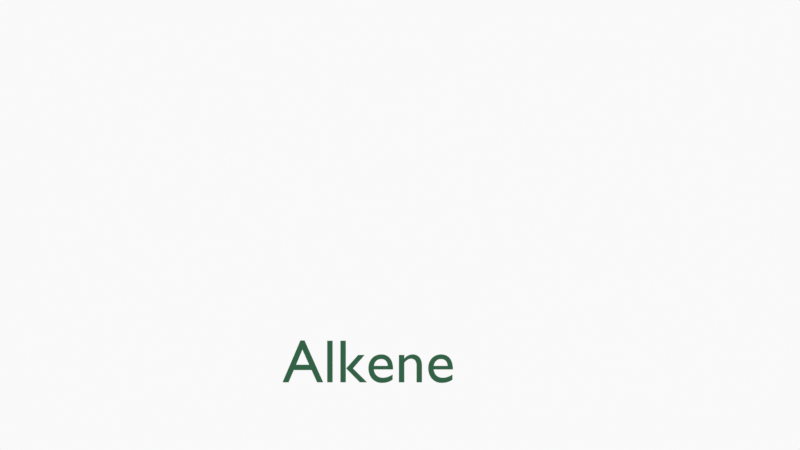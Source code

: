 # Source: Scen2.blend  (saved by Blender 2.82.7; exported with 4.5.12 LTS)
import bpy
from mathutils import Matrix  # noqa: F401  (used for matrix-valued properties, if any)

bpy.ops.wm.read_factory_settings(use_empty=True)
scene = bpy.context.scene
scene.name = 'Scene'

# ---- collections
col_collection = bpy.data.collections.new('Collection'); scene.collection.children.link(col_collection)
col_camera = bpy.data.collections.new('Camera'); scene.collection.children.link(col_camera)

# ---- materials (node trees are filled in below, after node groups)
mat_black = bpy.data.materials.new('Black')
mat_black.use_transparent_shadow = False
mat_red = bpy.data.materials.new('Red')
mat_red.use_transparent_shadow = False
mat_grey = bpy.data.materials.new('Grey')
mat_grey.use_transparent_shadow = False
mat_black_dots = bpy.data.materials.new('Black Dots')
mat_black_dots.use_transparent_shadow = False
mat_gray = bpy.data.materials.new('Gray')
mat_gray.use_transparent_shadow = False
mat_material = bpy.data.materials.new('Material')
mat_material.use_transparent_shadow = False

# ---- material node trees
mat_black_dots.use_nodes = True; mat_black_dots.node_tree.nodes.clear()
_N = mat_black_dots.node_tree.nodes; _L = mat_black_dots.node_tree.links
n0 = _N.new('ShaderNodeOutputMaterial'); n0.name = 'Material Output'; n0.location = (300, 300)
n1 = _N.new('ShaderNodeBsdfPrincipled'); n1.name = 'Principled BSDF'; n1.location = (10, 300)
n1.distribution = 'GGX'
n1.subsurface_method = 'BURLEY'
n1.inputs[2].default_value = 0.4
n1.inputs[3].default_value = 1.45
n1.inputs[27].default_value = (0.0, 0.0, 0.0, 1.0)
n1.inputs[28].default_value = 1.0
_L.new(n1.outputs[0], n0.inputs[0])
n0.is_active_output = True
mat_gray.use_nodes = True; mat_gray.node_tree.nodes.clear()
_N = mat_gray.node_tree.nodes; _L = mat_gray.node_tree.links
n0 = _N.new('ShaderNodeOutputMaterial'); n0.name = 'Material Output'; n0.location = (300, 300)
n1 = _N.new('ShaderNodeBsdfPrincipled'); n1.name = 'Principled BSDF'; n1.location = (10, 300)
n1.distribution = 'GGX'
n1.subsurface_method = 'BURLEY'
n1.inputs[3].default_value = 1.45
n1.inputs[27].default_value = (0.0, 0.0, 0.0, 1.0)
n1.inputs[28].default_value = 1.0
_L.new(n1.outputs[0], n0.inputs[0])
n0.is_active_output = True
mat_material.use_nodes = True; mat_material.node_tree.nodes.clear()
_N = mat_material.node_tree.nodes; _L = mat_material.node_tree.links
n0 = _N.new('ShaderNodeOutputMaterial'); n0.name = 'Material Output'; n0.location = (300, 300)
n1 = _N.new('ShaderNodeBsdfPrincipled'); n1.name = 'Principled BSDF'; n1.location = (10, 300)
n1.distribution = 'GGX'
n1.subsurface_method = 'BURLEY'
n1.inputs[0].default_value = (0.002928, 0.0985, 0.03447, 1.0)
n1.inputs[3].default_value = 1.45
n1.inputs[27].default_value = (0.0, 0.0, 0.0, 1.0)
n1.inputs[28].default_value = 1.0
_L.new(n1.outputs[0], n0.inputs[0])
n0.is_active_output = True

# ---- world
world_world = bpy.data.worlds.new('World'); scene.world = world_world
world_world.use_nodes = True; world_world.node_tree.nodes.clear()
_N = world_world.node_tree.nodes; _L = world_world.node_tree.links
n0 = _N.new('ShaderNodeOutputWorld'); n0.name = 'World Output'; n0.location = (300, 300)
n1 = _N.new('ShaderNodeBackground'); n1.name = 'Background'; n1.location = (10, 300)
n1.inputs[0].default_value = (0.9513, 0.9513, 0.9513, 1.0)
_L.new(n1.outputs[0], n0.inputs[0])
n0.is_active_output = True
world_world.color = (0.9513, 0.9513, 0.9513)
world_world.use_sun_shadow = False
world_world.sun_shadow_jitter_overblur = 0.0

# ---- cameras
cam_camera = bpy.data.cameras.new('Camera')
cam_camera.display_size = 2.0
cam_camera.show_background_images = True

# ---- curves / text
txt_text = bpy.data.curves.new('Text', 'FONT')
txt_text.dimensions = '2D'
txt_text.body = 'Alkene'
txt_text.materials.append(mat_material)
txt_text.use_path_clamp = True
txt_text.align_x = 'CENTER'
txt_text.size = 0.66

# ---- objects
ob_stroke = bpy.data.objects.new('Stroke', None)
ob_text = bpy.data.objects.new('Text', txt_text)
ob_camera = bpy.data.objects.new('Camera', cam_camera)

# ---- transforms, parenting, visibility, modifiers, constraints
ob_stroke.location = (-0.9384, -9.005e-09, 0.206)
ob_stroke.empty_display_size = 0.2
ob_stroke.empty_image_offset = (0.0, 0.0)
ob_stroke.empty_image_side = 'FRONT'
ob_stroke.lineart.crease_threshold = 0.0
ob_text.location = (-0.3378, 7.417e-08, -1.697)
ob_text.rotation_euler = (1.571, 0.0, 0.0)
ob_text.lineart.crease_threshold = 0.0
ob_camera.location = (0.0, -12.0, 0.0)
ob_camera.rotation_euler = (1.571, -0.0, -0.0)
ob_camera.empty_image_side = 'FRONT'
ob_camera.lineart.crease_threshold = 0.0

# ---- collection membership
col_collection.objects.link(ob_stroke)
col_collection.objects.link(ob_text)
col_camera.objects.link(ob_camera)

# ---- scene / render settings (as saved in the file)
scene.camera = ob_camera
scene.frame_start = 1; scene.frame_end = 250; scene.frame_set(0)
scene.render.engine = 'BLENDER_EEVEE_NEXT'
scene.render.image_settings.file_format = 'FFMPEG'
scene.render.image_settings.color_mode = 'RGB'
scene.render.film_transparent = True
scene.cycles.use_denoising = False
scene.cycles.samples = 128
scene.cycles.sampling_pattern = 'TABULATED_SOBOL'
scene.cycles.use_adaptive_sampling = False
scene.cycles.use_light_tree = False
scene.view_settings.view_transform = 'Standard'
bpy.context.view_layer.update()
